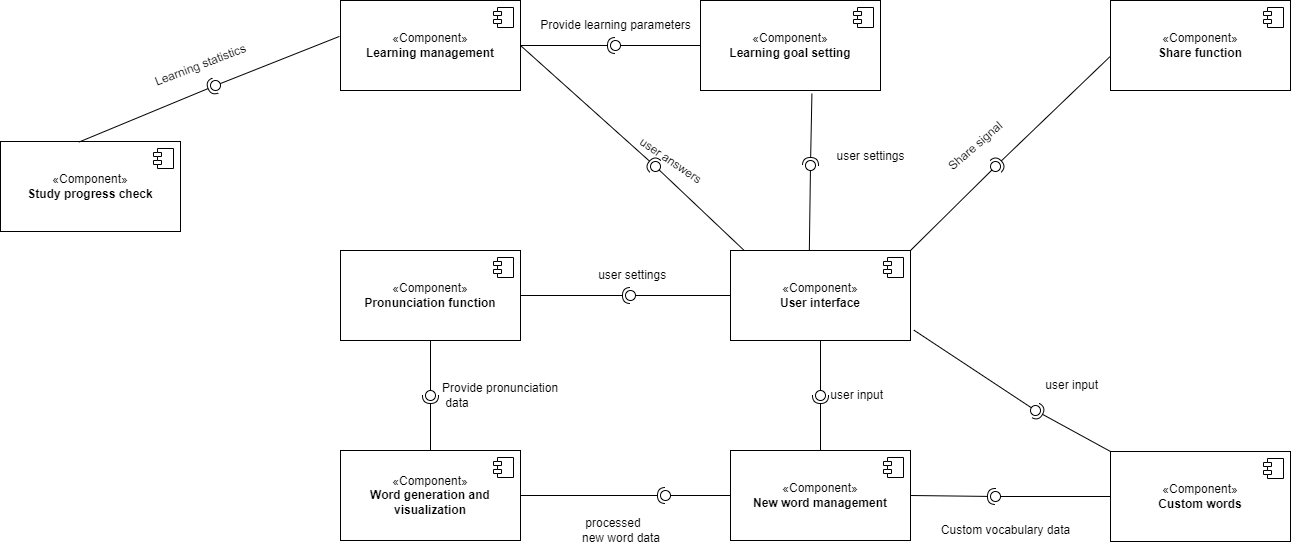

The diagram above was exported from draw.io. Its source (the exported page's mxGraphModel, read from the mxfile embedded in the PNG):
<mxGraphModel dx="2334" dy="606" grid="1" gridSize="10" guides="1" tooltips="1" connect="1" arrows="1" fold="1" page="1" pageScale="1" pageWidth="1200" pageHeight="1600" math="0" shadow="0">
  <root>
    <mxCell id="0" />
    <mxCell id="1" parent="0" />
    <mxCell id="Hc3Tz86l8l19YMrTEk-I-75" value="«Component»&lt;br&gt;&lt;b&gt;User interface&lt;/b&gt;" style="html=1;dropTarget=0;whiteSpace=wrap;" vertex="1" parent="1">
      <mxGeometry x="670" y="590" width="180" height="90" as="geometry" />
    </mxCell>
    <mxCell id="Hc3Tz86l8l19YMrTEk-I-76" value="" style="shape=module;jettyWidth=8;jettyHeight=4;" vertex="1" parent="Hc3Tz86l8l19YMrTEk-I-75">
      <mxGeometry x="1" width="20" height="20" relative="1" as="geometry">
        <mxPoint x="-27" y="7" as="offset" />
      </mxGeometry>
    </mxCell>
    <mxCell id="Hc3Tz86l8l19YMrTEk-I-77" value="«Component»&lt;br&gt;&lt;b&gt;New word management&lt;/b&gt;" style="html=1;dropTarget=0;whiteSpace=wrap;" vertex="1" parent="1">
      <mxGeometry x="670" y="790" width="180" height="90" as="geometry" />
    </mxCell>
    <mxCell id="Hc3Tz86l8l19YMrTEk-I-78" value="" style="shape=module;jettyWidth=8;jettyHeight=4;" vertex="1" parent="Hc3Tz86l8l19YMrTEk-I-77">
      <mxGeometry x="1" width="20" height="20" relative="1" as="geometry">
        <mxPoint x="-27" y="7" as="offset" />
      </mxGeometry>
    </mxCell>
    <mxCell id="Hc3Tz86l8l19YMrTEk-I-79" value="«Component»&lt;br&gt;&lt;b&gt;Custom words&lt;/b&gt;" style="html=1;dropTarget=0;whiteSpace=wrap;" vertex="1" parent="1">
      <mxGeometry x="1050" y="791" width="180" height="90" as="geometry" />
    </mxCell>
    <mxCell id="Hc3Tz86l8l19YMrTEk-I-80" value="" style="shape=module;jettyWidth=8;jettyHeight=4;" vertex="1" parent="Hc3Tz86l8l19YMrTEk-I-79">
      <mxGeometry x="1" width="20" height="20" relative="1" as="geometry">
        <mxPoint x="-27" y="7" as="offset" />
      </mxGeometry>
    </mxCell>
    <mxCell id="Hc3Tz86l8l19YMrTEk-I-81" value="" style="rounded=0;orthogonalLoop=1;jettySize=auto;html=1;endArrow=halfCircle;endFill=0;endSize=6;strokeWidth=1;sketch=0;exitX=0.5;exitY=0;exitDx=0;exitDy=0;" edge="1" target="Hc3Tz86l8l19YMrTEk-I-83" parent="1" source="Hc3Tz86l8l19YMrTEk-I-77">
      <mxGeometry relative="1" as="geometry">
        <mxPoint x="780" y="735" as="sourcePoint" />
      </mxGeometry>
    </mxCell>
    <mxCell id="Hc3Tz86l8l19YMrTEk-I-82" value="" style="rounded=0;orthogonalLoop=1;jettySize=auto;html=1;endArrow=oval;endFill=0;sketch=0;sourcePerimeterSpacing=0;targetPerimeterSpacing=0;endSize=10;exitX=0.5;exitY=1;exitDx=0;exitDy=0;" edge="1" target="Hc3Tz86l8l19YMrTEk-I-83" parent="1" source="Hc3Tz86l8l19YMrTEk-I-75">
      <mxGeometry relative="1" as="geometry">
        <mxPoint x="740" y="735" as="sourcePoint" />
      </mxGeometry>
    </mxCell>
    <mxCell id="Hc3Tz86l8l19YMrTEk-I-83" value="" style="ellipse;whiteSpace=wrap;html=1;align=center;aspect=fixed;fillColor=none;strokeColor=none;resizable=0;perimeter=centerPerimeter;rotatable=0;allowArrows=0;points=[];outlineConnect=1;" vertex="1" parent="1">
      <mxGeometry x="755" y="730" width="10" height="10" as="geometry" />
    </mxCell>
    <mxCell id="Hc3Tz86l8l19YMrTEk-I-84" value="&amp;nbsp;user&amp;nbsp;input" style="text;html=1;align=left;verticalAlign=middle;resizable=0;points=[];autosize=1;strokeColor=none;fillColor=none;" vertex="1" parent="1">
      <mxGeometry x="765" y="720" width="80" height="30" as="geometry" />
    </mxCell>
    <mxCell id="Hc3Tz86l8l19YMrTEk-I-85" value="«Component»&lt;br&gt;&lt;b&gt;Word generation and visualization&lt;/b&gt;" style="html=1;dropTarget=0;whiteSpace=wrap;" vertex="1" parent="1">
      <mxGeometry x="280" y="790" width="180" height="90" as="geometry" />
    </mxCell>
    <mxCell id="Hc3Tz86l8l19YMrTEk-I-86" value="" style="shape=module;jettyWidth=8;jettyHeight=4;" vertex="1" parent="Hc3Tz86l8l19YMrTEk-I-85">
      <mxGeometry x="1" width="20" height="20" relative="1" as="geometry">
        <mxPoint x="-27" y="7" as="offset" />
      </mxGeometry>
    </mxCell>
    <mxCell id="Hc3Tz86l8l19YMrTEk-I-87" value="" style="rounded=0;orthogonalLoop=1;jettySize=auto;html=1;endArrow=halfCircle;endFill=0;endSize=6;strokeWidth=1;sketch=0;exitX=1;exitY=0.5;exitDx=0;exitDy=0;" edge="1" target="Hc3Tz86l8l19YMrTEk-I-89" parent="1" source="Hc3Tz86l8l19YMrTEk-I-85">
      <mxGeometry relative="1" as="geometry">
        <mxPoint x="630" y="835" as="sourcePoint" />
      </mxGeometry>
    </mxCell>
    <mxCell id="Hc3Tz86l8l19YMrTEk-I-88" value="" style="rounded=0;orthogonalLoop=1;jettySize=auto;html=1;endArrow=oval;endFill=0;sketch=0;sourcePerimeterSpacing=0;targetPerimeterSpacing=0;endSize=10;exitX=0;exitY=0.5;exitDx=0;exitDy=0;" edge="1" target="Hc3Tz86l8l19YMrTEk-I-89" parent="1" source="Hc3Tz86l8l19YMrTEk-I-77">
      <mxGeometry relative="1" as="geometry">
        <mxPoint x="590" y="835" as="sourcePoint" />
      </mxGeometry>
    </mxCell>
    <mxCell id="Hc3Tz86l8l19YMrTEk-I-89" value="" style="ellipse;whiteSpace=wrap;html=1;align=center;aspect=fixed;fillColor=none;strokeColor=none;resizable=0;perimeter=centerPerimeter;rotatable=0;allowArrows=0;points=[];outlineConnect=1;" vertex="1" parent="1">
      <mxGeometry x="600" y="830" width="10" height="10" as="geometry" />
    </mxCell>
    <mxCell id="Hc3Tz86l8l19YMrTEk-I-90" value="&amp;nbsp;processed &lt;br&gt;new word data" style="text;html=1;align=left;verticalAlign=middle;resizable=0;points=[];autosize=1;strokeColor=none;fillColor=none;" vertex="1" parent="1">
      <mxGeometry x="520" y="850" width="100" height="40" as="geometry" />
    </mxCell>
    <mxCell id="Hc3Tz86l8l19YMrTEk-I-91" value="" style="rounded=0;orthogonalLoop=1;jettySize=auto;html=1;endArrow=halfCircle;endFill=0;endSize=6;strokeWidth=1;sketch=0;exitX=1;exitY=0.5;exitDx=0;exitDy=0;" edge="1" target="Hc3Tz86l8l19YMrTEk-I-93" parent="1" source="Hc3Tz86l8l19YMrTEk-I-77">
      <mxGeometry relative="1" as="geometry">
        <mxPoint x="940" y="836" as="sourcePoint" />
      </mxGeometry>
    </mxCell>
    <mxCell id="Hc3Tz86l8l19YMrTEk-I-92" value="" style="rounded=0;orthogonalLoop=1;jettySize=auto;html=1;endArrow=oval;endFill=0;sketch=0;sourcePerimeterSpacing=0;targetPerimeterSpacing=0;endSize=10;exitX=0;exitY=0.5;exitDx=0;exitDy=0;" edge="1" target="Hc3Tz86l8l19YMrTEk-I-93" parent="1" source="Hc3Tz86l8l19YMrTEk-I-79">
      <mxGeometry relative="1" as="geometry">
        <mxPoint x="900" y="836" as="sourcePoint" />
      </mxGeometry>
    </mxCell>
    <mxCell id="Hc3Tz86l8l19YMrTEk-I-93" value="" style="ellipse;whiteSpace=wrap;html=1;align=center;aspect=fixed;fillColor=none;strokeColor=none;resizable=0;perimeter=centerPerimeter;rotatable=0;allowArrows=0;points=[];outlineConnect=1;" vertex="1" parent="1">
      <mxGeometry x="930" y="831" width="10" height="10" as="geometry" />
    </mxCell>
    <mxCell id="Hc3Tz86l8l19YMrTEk-I-94" value="Custom vocabulary data" style="text;html=1;align=center;verticalAlign=middle;resizable=0;points=[];autosize=1;strokeColor=none;fillColor=none;" vertex="1" parent="1">
      <mxGeometry x="870" y="855" width="150" height="30" as="geometry" />
    </mxCell>
    <mxCell id="Hc3Tz86l8l19YMrTEk-I-95" value="" style="rounded=0;orthogonalLoop=1;jettySize=auto;html=1;endArrow=halfCircle;endFill=0;endSize=6;strokeWidth=1;sketch=0;exitX=0;exitY=0;exitDx=0;exitDy=0;" edge="1" target="Hc3Tz86l8l19YMrTEk-I-97" parent="1" source="Hc3Tz86l8l19YMrTEk-I-79">
      <mxGeometry relative="1" as="geometry">
        <mxPoint x="990" y="760" as="sourcePoint" />
      </mxGeometry>
    </mxCell>
    <mxCell id="Hc3Tz86l8l19YMrTEk-I-96" value="" style="rounded=0;orthogonalLoop=1;jettySize=auto;html=1;endArrow=oval;endFill=0;sketch=0;sourcePerimeterSpacing=0;targetPerimeterSpacing=0;endSize=10;exitX=1.019;exitY=0.885;exitDx=0;exitDy=0;exitPerimeter=0;" edge="1" target="Hc3Tz86l8l19YMrTEk-I-97" parent="1" source="Hc3Tz86l8l19YMrTEk-I-75">
      <mxGeometry relative="1" as="geometry">
        <mxPoint x="950" y="760" as="sourcePoint" />
      </mxGeometry>
    </mxCell>
    <mxCell id="Hc3Tz86l8l19YMrTEk-I-97" value="" style="ellipse;whiteSpace=wrap;html=1;align=center;aspect=fixed;fillColor=none;strokeColor=none;resizable=0;perimeter=centerPerimeter;rotatable=0;allowArrows=0;points=[];outlineConnect=1;" vertex="1" parent="1">
      <mxGeometry x="970" y="745" width="10" height="10" as="geometry" />
    </mxCell>
    <mxCell id="Hc3Tz86l8l19YMrTEk-I-98" value="&amp;nbsp;user input" style="text;html=1;align=left;verticalAlign=middle;resizable=0;points=[];autosize=1;strokeColor=none;fillColor=none;" vertex="1" parent="1">
      <mxGeometry x="980" y="710" width="80" height="30" as="geometry" />
    </mxCell>
    <mxCell id="Hc3Tz86l8l19YMrTEk-I-99" value="«Component»&lt;br&gt;&lt;b&gt;Pronunciation function&lt;/b&gt;" style="html=1;dropTarget=0;whiteSpace=wrap;" vertex="1" parent="1">
      <mxGeometry x="280" y="590" width="180" height="90" as="geometry" />
    </mxCell>
    <mxCell id="Hc3Tz86l8l19YMrTEk-I-100" value="" style="shape=module;jettyWidth=8;jettyHeight=4;" vertex="1" parent="Hc3Tz86l8l19YMrTEk-I-99">
      <mxGeometry x="1" width="20" height="20" relative="1" as="geometry">
        <mxPoint x="-27" y="7" as="offset" />
      </mxGeometry>
    </mxCell>
    <mxCell id="Hc3Tz86l8l19YMrTEk-I-104" value="" style="rounded=0;orthogonalLoop=1;jettySize=auto;html=1;endArrow=halfCircle;endFill=0;endSize=6;strokeWidth=1;sketch=0;exitX=1;exitY=0.5;exitDx=0;exitDy=0;" edge="1" target="Hc3Tz86l8l19YMrTEk-I-106" parent="1" source="Hc3Tz86l8l19YMrTEk-I-99">
      <mxGeometry relative="1" as="geometry">
        <mxPoint x="490" y="700" as="sourcePoint" />
      </mxGeometry>
    </mxCell>
    <mxCell id="Hc3Tz86l8l19YMrTEk-I-105" value="" style="rounded=0;orthogonalLoop=1;jettySize=auto;html=1;endArrow=oval;endFill=0;sketch=0;sourcePerimeterSpacing=0;targetPerimeterSpacing=0;endSize=10;exitX=0;exitY=0.5;exitDx=0;exitDy=0;" edge="1" target="Hc3Tz86l8l19YMrTEk-I-106" parent="1" source="Hc3Tz86l8l19YMrTEk-I-75">
      <mxGeometry relative="1" as="geometry">
        <mxPoint x="550" y="635" as="sourcePoint" />
      </mxGeometry>
    </mxCell>
    <mxCell id="Hc3Tz86l8l19YMrTEk-I-106" value="" style="ellipse;whiteSpace=wrap;html=1;align=center;aspect=fixed;fillColor=none;strokeColor=none;resizable=0;perimeter=centerPerimeter;rotatable=0;allowArrows=0;points=[];outlineConnect=1;" vertex="1" parent="1">
      <mxGeometry x="565" y="630" width="10" height="10" as="geometry" />
    </mxCell>
    <mxCell id="Hc3Tz86l8l19YMrTEk-I-107" value="&amp;nbsp;user settings" style="text;html=1;align=center;verticalAlign=middle;resizable=0;points=[];autosize=1;strokeColor=none;fillColor=none;" vertex="1" parent="1">
      <mxGeometry x="525" y="600" width="90" height="30" as="geometry" />
    </mxCell>
    <mxCell id="Hc3Tz86l8l19YMrTEk-I-111" value="" style="rounded=0;orthogonalLoop=1;jettySize=auto;html=1;endArrow=halfCircle;endFill=0;endSize=6;strokeWidth=1;sketch=0;exitX=0.5;exitY=0;exitDx=0;exitDy=0;" edge="1" target="Hc3Tz86l8l19YMrTEk-I-113" parent="1" source="Hc3Tz86l8l19YMrTEk-I-85">
      <mxGeometry relative="1" as="geometry">
        <mxPoint x="410" y="735" as="sourcePoint" />
      </mxGeometry>
    </mxCell>
    <mxCell id="Hc3Tz86l8l19YMrTEk-I-112" value="" style="rounded=0;orthogonalLoop=1;jettySize=auto;html=1;endArrow=oval;endFill=0;sketch=0;sourcePerimeterSpacing=0;targetPerimeterSpacing=0;endSize=10;exitX=0.5;exitY=1;exitDx=0;exitDy=0;" edge="1" target="Hc3Tz86l8l19YMrTEk-I-113" parent="1" source="Hc3Tz86l8l19YMrTEk-I-99">
      <mxGeometry relative="1" as="geometry">
        <mxPoint x="370" y="735" as="sourcePoint" />
      </mxGeometry>
    </mxCell>
    <mxCell id="Hc3Tz86l8l19YMrTEk-I-113" value="" style="ellipse;whiteSpace=wrap;html=1;align=center;aspect=fixed;fillColor=none;strokeColor=none;resizable=0;perimeter=centerPerimeter;rotatable=0;allowArrows=0;points=[];outlineConnect=1;" vertex="1" parent="1">
      <mxGeometry x="365" y="730" width="10" height="10" as="geometry" />
    </mxCell>
    <mxCell id="Hc3Tz86l8l19YMrTEk-I-114" value="Provide pronunciation&lt;br&gt;&amp;nbsp;data" style="text;html=1;align=left;verticalAlign=middle;resizable=0;points=[];autosize=1;strokeColor=none;fillColor=none;" vertex="1" parent="1">
      <mxGeometry x="380" y="715" width="140" height="40" as="geometry" />
    </mxCell>
    <mxCell id="Hc3Tz86l8l19YMrTEk-I-115" value="«Component»&lt;br&gt;&lt;b&gt;Learning management&lt;/b&gt;" style="html=1;dropTarget=0;whiteSpace=wrap;" vertex="1" parent="1">
      <mxGeometry x="280" y="340" width="180" height="90" as="geometry" />
    </mxCell>
    <mxCell id="Hc3Tz86l8l19YMrTEk-I-116" value="" style="shape=module;jettyWidth=8;jettyHeight=4;" vertex="1" parent="Hc3Tz86l8l19YMrTEk-I-115">
      <mxGeometry x="1" width="20" height="20" relative="1" as="geometry">
        <mxPoint x="-27" y="7" as="offset" />
      </mxGeometry>
    </mxCell>
    <mxCell id="Hc3Tz86l8l19YMrTEk-I-117" value="" style="rounded=0;orthogonalLoop=1;jettySize=auto;html=1;endArrow=halfCircle;endFill=0;endSize=6;strokeWidth=1;sketch=0;exitX=1;exitY=0.5;exitDx=0;exitDy=0;" edge="1" target="Hc3Tz86l8l19YMrTEk-I-119" parent="1" source="Hc3Tz86l8l19YMrTEk-I-115">
      <mxGeometry relative="1" as="geometry">
        <mxPoint x="625" y="485" as="sourcePoint" />
      </mxGeometry>
    </mxCell>
    <mxCell id="Hc3Tz86l8l19YMrTEk-I-118" value="" style="rounded=0;orthogonalLoop=1;jettySize=auto;html=1;endArrow=oval;endFill=0;sketch=0;sourcePerimeterSpacing=0;targetPerimeterSpacing=0;endSize=10;exitX=0.074;exitY=-0.004;exitDx=0;exitDy=0;exitPerimeter=0;" edge="1" target="Hc3Tz86l8l19YMrTEk-I-119" parent="1" source="Hc3Tz86l8l19YMrTEk-I-75">
      <mxGeometry relative="1" as="geometry">
        <mxPoint x="585" y="485" as="sourcePoint" />
      </mxGeometry>
    </mxCell>
    <mxCell id="Hc3Tz86l8l19YMrTEk-I-119" value="" style="ellipse;whiteSpace=wrap;html=1;align=center;aspect=fixed;fillColor=none;strokeColor=none;resizable=0;perimeter=centerPerimeter;rotatable=0;allowArrows=0;points=[];outlineConnect=1;" vertex="1" parent="1">
      <mxGeometry x="590" y="501" width="10" height="10" as="geometry" />
    </mxCell>
    <mxCell id="Hc3Tz86l8l19YMrTEk-I-120" value="user answers" style="text;html=1;align=center;verticalAlign=middle;resizable=0;points=[];autosize=1;strokeColor=none;fillColor=none;spacingBottom=-1;rotation=34;" vertex="1" parent="1">
      <mxGeometry x="565" y="490" width="90" height="20" as="geometry" />
    </mxCell>
    <mxCell id="Hc3Tz86l8l19YMrTEk-I-121" value="«Component»&lt;br&gt;&lt;b&gt;Learning goal setting&lt;/b&gt;" style="html=1;dropTarget=0;whiteSpace=wrap;" vertex="1" parent="1">
      <mxGeometry x="640" y="340" width="180" height="90" as="geometry" />
    </mxCell>
    <mxCell id="Hc3Tz86l8l19YMrTEk-I-122" value="" style="shape=module;jettyWidth=8;jettyHeight=4;" vertex="1" parent="Hc3Tz86l8l19YMrTEk-I-121">
      <mxGeometry x="1" width="20" height="20" relative="1" as="geometry">
        <mxPoint x="-27" y="7" as="offset" />
      </mxGeometry>
    </mxCell>
    <mxCell id="Hc3Tz86l8l19YMrTEk-I-123" value="" style="rounded=0;orthogonalLoop=1;jettySize=auto;html=1;endArrow=halfCircle;endFill=0;endSize=6;strokeWidth=1;sketch=0;exitX=1;exitY=0.5;exitDx=0;exitDy=0;" edge="1" target="Hc3Tz86l8l19YMrTEk-I-125" parent="1" source="Hc3Tz86l8l19YMrTEk-I-115">
      <mxGeometry relative="1" as="geometry">
        <mxPoint x="394.9999999999998" y="390" as="sourcePoint" />
      </mxGeometry>
    </mxCell>
    <mxCell id="Hc3Tz86l8l19YMrTEk-I-124" value="" style="rounded=0;orthogonalLoop=1;jettySize=auto;html=1;endArrow=oval;endFill=0;sketch=0;sourcePerimeterSpacing=0;targetPerimeterSpacing=0;endSize=10;exitX=0;exitY=0.5;exitDx=0;exitDy=0;" edge="1" target="Hc3Tz86l8l19YMrTEk-I-125" parent="1" source="Hc3Tz86l8l19YMrTEk-I-121">
      <mxGeometry relative="1" as="geometry">
        <mxPoint x="400" y="326" as="sourcePoint" />
      </mxGeometry>
    </mxCell>
    <mxCell id="Hc3Tz86l8l19YMrTEk-I-125" value="" style="ellipse;whiteSpace=wrap;html=1;align=center;aspect=fixed;fillColor=none;strokeColor=none;resizable=0;perimeter=centerPerimeter;rotatable=0;allowArrows=0;points=[];outlineConnect=1;" vertex="1" parent="1">
      <mxGeometry x="550" y="380" width="10" height="10" as="geometry" />
    </mxCell>
    <mxCell id="Hc3Tz86l8l19YMrTEk-I-126" value="Provide learning parameters" style="text;html=1;align=center;verticalAlign=middle;resizable=0;points=[];autosize=1;strokeColor=none;fillColor=none;rotation=0;" vertex="1" parent="1">
      <mxGeometry x="470" y="350" width="170" height="30" as="geometry" />
    </mxCell>
    <mxCell id="Hc3Tz86l8l19YMrTEk-I-127" value="" style="rounded=0;orthogonalLoop=1;jettySize=auto;html=1;endArrow=halfCircle;endFill=0;endSize=6;strokeWidth=1;sketch=0;exitX=0.619;exitY=1.035;exitDx=0;exitDy=0;exitPerimeter=0;" edge="1" target="Hc3Tz86l8l19YMrTEk-I-129" parent="1" source="Hc3Tz86l8l19YMrTEk-I-121">
      <mxGeometry relative="1" as="geometry">
        <mxPoint x="740" y="506" as="sourcePoint" />
      </mxGeometry>
    </mxCell>
    <mxCell id="Hc3Tz86l8l19YMrTEk-I-128" value="" style="rounded=0;orthogonalLoop=1;jettySize=auto;html=1;endArrow=oval;endFill=0;sketch=0;sourcePerimeterSpacing=0;targetPerimeterSpacing=0;endSize=10;exitX=0.438;exitY=0.002;exitDx=0;exitDy=0;exitPerimeter=0;" edge="1" target="Hc3Tz86l8l19YMrTEk-I-129" parent="1" source="Hc3Tz86l8l19YMrTEk-I-75">
      <mxGeometry relative="1" as="geometry">
        <mxPoint x="700" y="506" as="sourcePoint" />
      </mxGeometry>
    </mxCell>
    <mxCell id="Hc3Tz86l8l19YMrTEk-I-129" value="" style="ellipse;whiteSpace=wrap;html=1;align=center;aspect=fixed;fillColor=none;strokeColor=none;resizable=0;perimeter=centerPerimeter;rotatable=0;allowArrows=0;points=[];outlineConnect=1;" vertex="1" parent="1">
      <mxGeometry x="745" y="500" width="10" height="10" as="geometry" />
    </mxCell>
    <mxCell id="Hc3Tz86l8l19YMrTEk-I-130" value="user settings" style="text;html=1;align=center;verticalAlign=middle;resizable=0;points=[];autosize=1;strokeColor=none;fillColor=none;" vertex="1" parent="1">
      <mxGeometry x="765" y="481" width="90" height="30" as="geometry" />
    </mxCell>
    <mxCell id="Hc3Tz86l8l19YMrTEk-I-132" value="«Component»&lt;br&gt;&lt;b&gt;Study progress check&lt;/b&gt;" style="html=1;dropTarget=0;whiteSpace=wrap;" vertex="1" parent="1">
      <mxGeometry x="-60" y="481" width="180" height="90" as="geometry" />
    </mxCell>
    <mxCell id="Hc3Tz86l8l19YMrTEk-I-133" value="" style="shape=module;jettyWidth=8;jettyHeight=4;" vertex="1" parent="Hc3Tz86l8l19YMrTEk-I-132">
      <mxGeometry x="1" width="20" height="20" relative="1" as="geometry">
        <mxPoint x="-27" y="7" as="offset" />
      </mxGeometry>
    </mxCell>
    <mxCell id="Hc3Tz86l8l19YMrTEk-I-134" value="" style="rounded=0;orthogonalLoop=1;jettySize=auto;html=1;endArrow=halfCircle;endFill=0;endSize=6;strokeWidth=1;sketch=0;exitX=0.435;exitY=0.007;exitDx=0;exitDy=0;exitPerimeter=0;" edge="1" target="Hc3Tz86l8l19YMrTEk-I-136" parent="1" source="Hc3Tz86l8l19YMrTEk-I-132">
      <mxGeometry relative="1" as="geometry">
        <mxPoint x="130" y="395" as="sourcePoint" />
      </mxGeometry>
    </mxCell>
    <mxCell id="Hc3Tz86l8l19YMrTEk-I-135" value="" style="rounded=0;orthogonalLoop=1;jettySize=auto;html=1;endArrow=oval;endFill=0;sketch=0;sourcePerimeterSpacing=0;targetPerimeterSpacing=0;endSize=10;exitX=-0.006;exitY=0.399;exitDx=0;exitDy=0;exitPerimeter=0;" edge="1" target="Hc3Tz86l8l19YMrTEk-I-136" parent="1" source="Hc3Tz86l8l19YMrTEk-I-115">
      <mxGeometry relative="1" as="geometry">
        <mxPoint x="90" y="395" as="sourcePoint" />
      </mxGeometry>
    </mxCell>
    <mxCell id="Hc3Tz86l8l19YMrTEk-I-136" value="" style="ellipse;whiteSpace=wrap;html=1;align=center;aspect=fixed;fillColor=none;strokeColor=none;resizable=0;perimeter=centerPerimeter;rotatable=0;allowArrows=0;points=[];outlineConnect=1;" vertex="1" parent="1">
      <mxGeometry x="150" y="420" width="10" height="10" as="geometry" />
    </mxCell>
    <mxCell id="Hc3Tz86l8l19YMrTEk-I-137" value="Learning statistics" style="text;html=1;align=center;verticalAlign=middle;resizable=0;points=[];autosize=1;strokeColor=none;fillColor=none;rotation=339;" vertex="1" parent="1">
      <mxGeometry x="80" y="390" width="120" height="30" as="geometry" />
    </mxCell>
    <mxCell id="Hc3Tz86l8l19YMrTEk-I-138" value="«Component»&lt;br&gt;&lt;b&gt;Share function&lt;/b&gt;" style="html=1;dropTarget=0;whiteSpace=wrap;" vertex="1" parent="1">
      <mxGeometry x="1050" y="340" width="180" height="90" as="geometry" />
    </mxCell>
    <mxCell id="Hc3Tz86l8l19YMrTEk-I-139" value="" style="shape=module;jettyWidth=8;jettyHeight=4;" vertex="1" parent="Hc3Tz86l8l19YMrTEk-I-138">
      <mxGeometry x="1" width="20" height="20" relative="1" as="geometry">
        <mxPoint x="-27" y="7" as="offset" />
      </mxGeometry>
    </mxCell>
    <mxCell id="Hc3Tz86l8l19YMrTEk-I-140" value="" style="rounded=0;orthogonalLoop=1;jettySize=auto;html=1;endArrow=halfCircle;endFill=0;endSize=6;strokeWidth=1;sketch=0;exitX=-0.004;exitY=0.626;exitDx=0;exitDy=0;exitPerimeter=0;" edge="1" target="Hc3Tz86l8l19YMrTEk-I-142" parent="1" source="Hc3Tz86l8l19YMrTEk-I-138">
      <mxGeometry relative="1" as="geometry">
        <mxPoint x="1071.5799999999995" y="366.68000000000006" as="sourcePoint" />
      </mxGeometry>
    </mxCell>
    <mxCell id="Hc3Tz86l8l19YMrTEk-I-141" value="" style="rounded=0;orthogonalLoop=1;jettySize=auto;html=1;endArrow=oval;endFill=0;sketch=0;sourcePerimeterSpacing=0;targetPerimeterSpacing=0;endSize=10;exitX=1;exitY=0;exitDx=0;exitDy=0;" edge="1" target="Hc3Tz86l8l19YMrTEk-I-142" parent="1" source="Hc3Tz86l8l19YMrTEk-I-75">
      <mxGeometry relative="1" as="geometry">
        <mxPoint x="890" y="565" as="sourcePoint" />
      </mxGeometry>
    </mxCell>
    <mxCell id="Hc3Tz86l8l19YMrTEk-I-142" value="" style="ellipse;whiteSpace=wrap;html=1;align=center;aspect=fixed;fillColor=none;strokeColor=none;resizable=0;perimeter=centerPerimeter;rotatable=0;allowArrows=0;points=[];outlineConnect=1;" vertex="1" parent="1">
      <mxGeometry x="930" y="501" width="10" height="10" as="geometry" />
    </mxCell>
    <mxCell id="Hc3Tz86l8l19YMrTEk-I-143" value="Share signal" style="text;html=1;align=center;verticalAlign=middle;resizable=0;points=[];autosize=1;strokeColor=none;fillColor=none;rotation=319;" vertex="1" parent="1">
      <mxGeometry x="870" y="471" width="90" height="30" as="geometry" />
    </mxCell>
  </root>
</mxGraphModel>